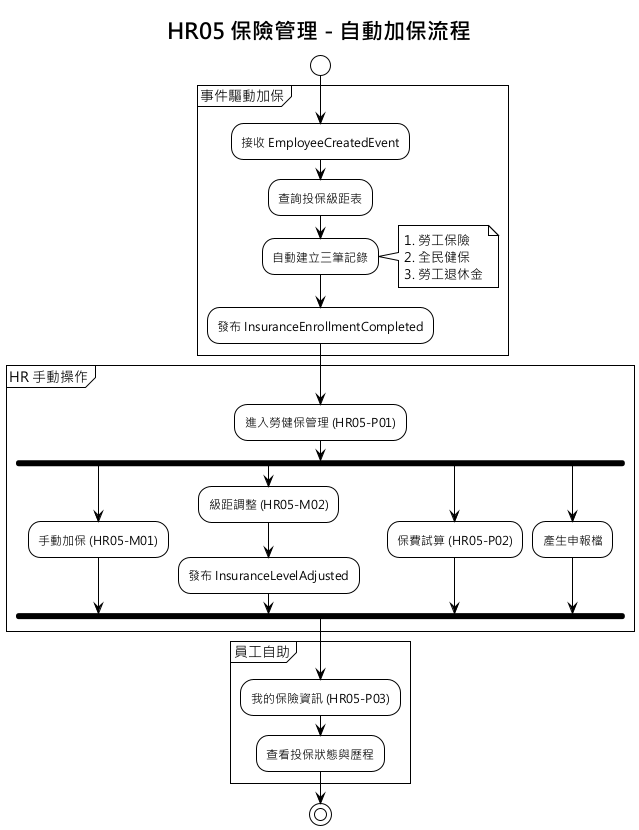

The diagram above was rendered by PlantUML. Its source (embedded in the PNG):
@startuml
!theme plain
skinparam defaultFontName "Microsoft JhengHei"

title HR05 保險管理 - 自動加保流程

start

partition "事件驅動加保" {
  :接收 EmployeeCreatedEvent;
  :查詢投保級距表;
  :自動建立三筆記錄;
  note right
    1. 勞工保險
    2. 全民健保
    3. 勞工退休金
  end note
  :發布 InsuranceEnrollmentCompleted;
}

partition "HR 手動操作" {
  :進入勞健保管理 (HR05-P01);

  fork
    :手動加保 (HR05-M01);
  fork again
    :級距調整 (HR05-M02);
    :發布 InsuranceLevelAdjusted;
  fork again
    :保費試算 (HR05-P02);
  fork again
    :產生申報檔;
  end fork
}

partition "員工自助" {
  :我的保險資訊 (HR05-P03);
  :查看投保狀態與歷程;
}

stop
@enduml